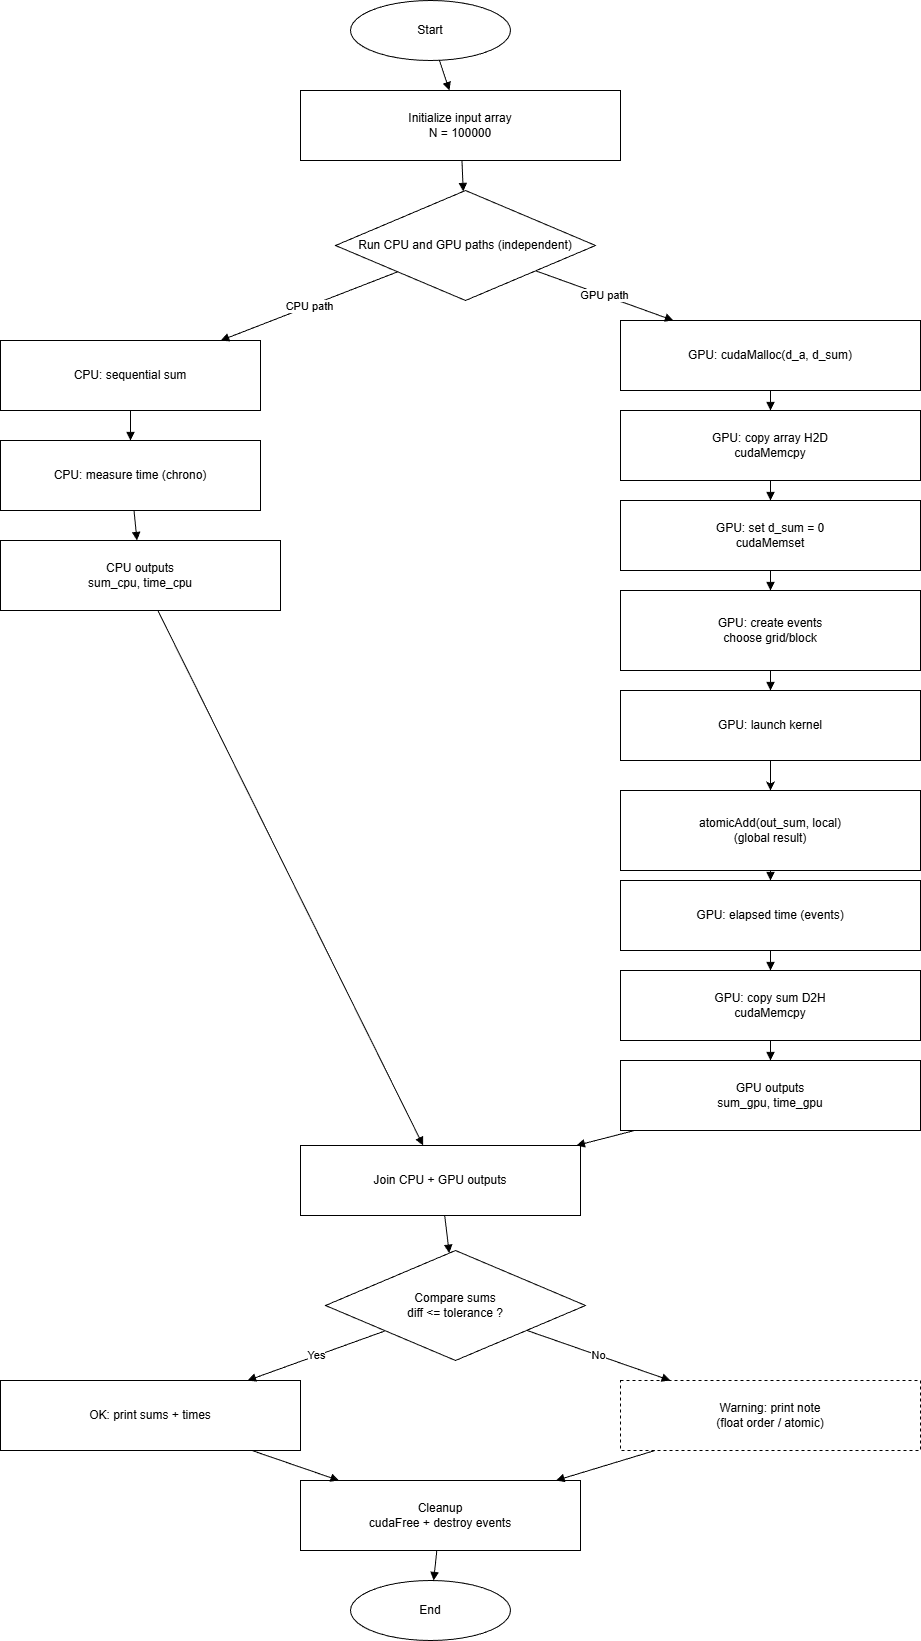

The diagram above was exported from draw.io. Its source (the exported page's mxGraphModel, read from the mxfile embedded in the PNG):
<mxGraphModel dx="1034" dy="530" grid="1" gridSize="10" guides="1" tooltips="1" connect="1" arrows="1" fold="1" page="1" pageScale="1" pageWidth="1100" pageHeight="850" math="0" shadow="0">
  <root>
    <mxCell id="0" />
    <mxCell id="1" parent="0" />
    <mxCell id="2" parent="1" style="ellipse;whiteSpace=wrap;html=1;aspect=fixed;" value="Start" vertex="1">
      <mxGeometry height="60" width="160" x="470" y="40" as="geometry" />
    </mxCell>
    <mxCell id="3" parent="1" style="rounded=0;whiteSpace=wrap;html=1;" value="Initialize input array&#10;N = 100000" vertex="1">
      <mxGeometry height="70" width="320" x="420" y="130" as="geometry" />
    </mxCell>
    <mxCell id="4" parent="1" style="rhombus;whiteSpace=wrap;html=1;" value="Run CPU and GPU paths (independent)" vertex="1">
      <mxGeometry height="110" width="260" x="455" y="230" as="geometry" />
    </mxCell>
    <mxCell id="5" parent="1" style="rounded=0;whiteSpace=wrap;html=1;" value="CPU: sequential sum" vertex="1">
      <mxGeometry height="70" width="260" x="120" y="380" as="geometry" />
    </mxCell>
    <mxCell id="6" parent="1" style="rounded=0;whiteSpace=wrap;html=1;" value="CPU: measure time (chrono)" vertex="1">
      <mxGeometry height="70" width="260" x="120" y="480" as="geometry" />
    </mxCell>
    <mxCell id="7" parent="1" style="rounded=0;whiteSpace=wrap;html=1;" value="CPU outputs&#10;sum_cpu, time_cpu" vertex="1">
      <mxGeometry height="70" width="280" x="120" y="580" as="geometry" />
    </mxCell>
    <mxCell id="8" parent="1" style="rounded=0;whiteSpace=wrap;html=1;" value="GPU: cudaMalloc(d_a, d_sum)" vertex="1">
      <mxGeometry height="70" width="300" x="740" y="360" as="geometry" />
    </mxCell>
    <mxCell id="9" parent="1" style="rounded=0;whiteSpace=wrap;html=1;" value="GPU: copy array H2D&#10;cudaMemcpy" vertex="1">
      <mxGeometry height="70" width="300" x="740" y="450" as="geometry" />
    </mxCell>
    <mxCell id="10" parent="1" style="rounded=0;whiteSpace=wrap;html=1;" value="GPU: set d_sum = 0&#10;cudaMemset" vertex="1">
      <mxGeometry height="70" width="300" x="740" y="540" as="geometry" />
    </mxCell>
    <mxCell id="11" parent="1" style="rounded=0;whiteSpace=wrap;html=1;" value="GPU: create events&#10;choose grid/block" vertex="1">
      <mxGeometry height="80" width="300" x="740" y="630" as="geometry" />
    </mxCell>
    <mxCell id="E8hLi2ykJaW2RxgW_pKQ-126" edge="1" parent="1" source="12" style="edgeStyle=orthogonalEdgeStyle;rounded=0;orthogonalLoop=1;jettySize=auto;html=1;exitX=0.5;exitY=1;exitDx=0;exitDy=0;" target="16">
      <mxGeometry relative="1" as="geometry" />
    </mxCell>
    <mxCell id="12" parent="1" style="rounded=0;whiteSpace=wrap;html=1;" value="GPU: launch kernel" vertex="1">
      <mxGeometry height="70" width="300" x="740" y="730" as="geometry" />
    </mxCell>
    <mxCell id="16" parent="1" style="rounded=0;whiteSpace=wrap;html=1;" value="atomicAdd(out_sum, local)&#10;(global result)" vertex="1">
      <mxGeometry height="80" width="300" x="740" y="830" as="geometry" />
    </mxCell>
    <mxCell id="17" parent="1" style="rounded=0;whiteSpace=wrap;html=1;" value="GPU: elapsed time (events)" vertex="1">
      <mxGeometry height="70" width="300" x="740" y="920" as="geometry" />
    </mxCell>
    <mxCell id="18" parent="1" style="rounded=0;whiteSpace=wrap;html=1;" value="GPU: copy sum D2H&#10;cudaMemcpy" vertex="1">
      <mxGeometry height="70" width="300" x="740" y="1010" as="geometry" />
    </mxCell>
    <mxCell id="19" parent="1" style="rounded=0;whiteSpace=wrap;html=1;" value="GPU outputs&#10;sum_gpu, time_gpu" vertex="1">
      <mxGeometry height="70" width="300" x="740" y="1100" as="geometry" />
    </mxCell>
    <mxCell id="20" parent="1" style="rounded=0;whiteSpace=wrap;html=1;" value="Join CPU + GPU outputs" vertex="1">
      <mxGeometry height="70" width="280" x="420" y="1185" as="geometry" />
    </mxCell>
    <mxCell id="21" parent="1" style="rhombus;whiteSpace=wrap;html=1;" value="Compare sums&#10;diff &lt;= tolerance ?" vertex="1">
      <mxGeometry height="110" width="260" x="445" y="1290" as="geometry" />
    </mxCell>
    <mxCell id="22" parent="1" style="rounded=0;whiteSpace=wrap;html=1;" value="OK: print sums + times" vertex="1">
      <mxGeometry height="70" width="300" x="120" y="1420" as="geometry" />
    </mxCell>
    <mxCell id="23" parent="1" style="rounded=0;whiteSpace=wrap;html=1;dashed=1;" value="Warning: print note&#10;(float order / atomic)" vertex="1">
      <mxGeometry height="70" width="300" x="740" y="1420" as="geometry" />
    </mxCell>
    <mxCell id="24" parent="1" style="rounded=0;whiteSpace=wrap;html=1;" value="Cleanup&#10;cudaFree + destroy events" vertex="1">
      <mxGeometry height="70" width="280" x="420" y="1520" as="geometry" />
    </mxCell>
    <mxCell id="25" parent="1" style="ellipse;whiteSpace=wrap;html=1;aspect=fixed;" value="End" vertex="1">
      <mxGeometry height="60" width="160" x="470" y="1620" as="geometry" />
    </mxCell>
    <mxCell id="101" edge="1" parent="1" source="2" style="endArrow=block;html=1;" target="3">
      <mxGeometry relative="1" as="geometry" />
    </mxCell>
    <mxCell id="102" edge="1" parent="1" source="3" style="endArrow=block;html=1;" target="4">
      <mxGeometry relative="1" as="geometry" />
    </mxCell>
    <mxCell id="103" edge="1" parent="1" source="4" style="endArrow=block;html=1;" target="5" value="CPU path">
      <mxGeometry relative="1" as="geometry" />
    </mxCell>
    <mxCell id="104" edge="1" parent="1" source="4" style="endArrow=block;html=1;" target="8" value="GPU path">
      <mxGeometry relative="1" as="geometry" />
    </mxCell>
    <mxCell id="105" edge="1" parent="1" source="5" style="endArrow=block;html=1;" target="6">
      <mxGeometry relative="1" as="geometry" />
    </mxCell>
    <mxCell id="106" edge="1" parent="1" source="6" style="endArrow=block;html=1;" target="7">
      <mxGeometry relative="1" as="geometry" />
    </mxCell>
    <mxCell id="107" edge="1" parent="1" source="8" style="endArrow=block;html=1;" target="9">
      <mxGeometry relative="1" as="geometry" />
    </mxCell>
    <mxCell id="108" edge="1" parent="1" source="9" style="endArrow=block;html=1;" target="10">
      <mxGeometry relative="1" as="geometry" />
    </mxCell>
    <mxCell id="109" edge="1" parent="1" source="10" style="endArrow=block;html=1;" target="11">
      <mxGeometry relative="1" as="geometry" />
    </mxCell>
    <mxCell id="110" edge="1" parent="1" source="11" style="endArrow=block;html=1;" target="12">
      <mxGeometry relative="1" as="geometry" />
    </mxCell>
    <mxCell id="116" edge="1" parent="1" source="16" style="endArrow=block;html=1;" target="17">
      <mxGeometry relative="1" as="geometry" />
    </mxCell>
    <mxCell id="117" edge="1" parent="1" source="17" style="endArrow=block;html=1;" target="18">
      <mxGeometry relative="1" as="geometry" />
    </mxCell>
    <mxCell id="118" edge="1" parent="1" source="18" style="endArrow=block;html=1;" target="19">
      <mxGeometry relative="1" as="geometry" />
    </mxCell>
    <mxCell id="119" edge="1" parent="1" source="7" style="endArrow=block;html=1;" target="20">
      <mxGeometry relative="1" as="geometry" />
    </mxCell>
    <mxCell id="120" edge="1" parent="1" source="19" style="endArrow=block;html=1;" target="20">
      <mxGeometry relative="1" as="geometry" />
    </mxCell>
    <mxCell id="121" edge="1" parent="1" source="20" style="endArrow=block;html=1;" target="21">
      <mxGeometry relative="1" as="geometry" />
    </mxCell>
    <mxCell id="122" edge="1" parent="1" source="21" style="endArrow=block;html=1;" target="22" value="Yes">
      <mxGeometry relative="1" as="geometry" />
    </mxCell>
    <mxCell id="123" edge="1" parent="1" source="21" style="endArrow=block;html=1;" target="23" value="No">
      <mxGeometry relative="1" as="geometry" />
    </mxCell>
    <mxCell id="124" edge="1" parent="1" source="22" style="endArrow=block;html=1;" target="24">
      <mxGeometry relative="1" as="geometry" />
    </mxCell>
    <mxCell id="125" edge="1" parent="1" source="23" style="endArrow=block;html=1;" target="24">
      <mxGeometry relative="1" as="geometry" />
    </mxCell>
    <mxCell id="126" edge="1" parent="1" source="24" style="endArrow=block;html=1;" target="25">
      <mxGeometry relative="1" as="geometry" />
    </mxCell>
  </root>
</mxGraphModel>